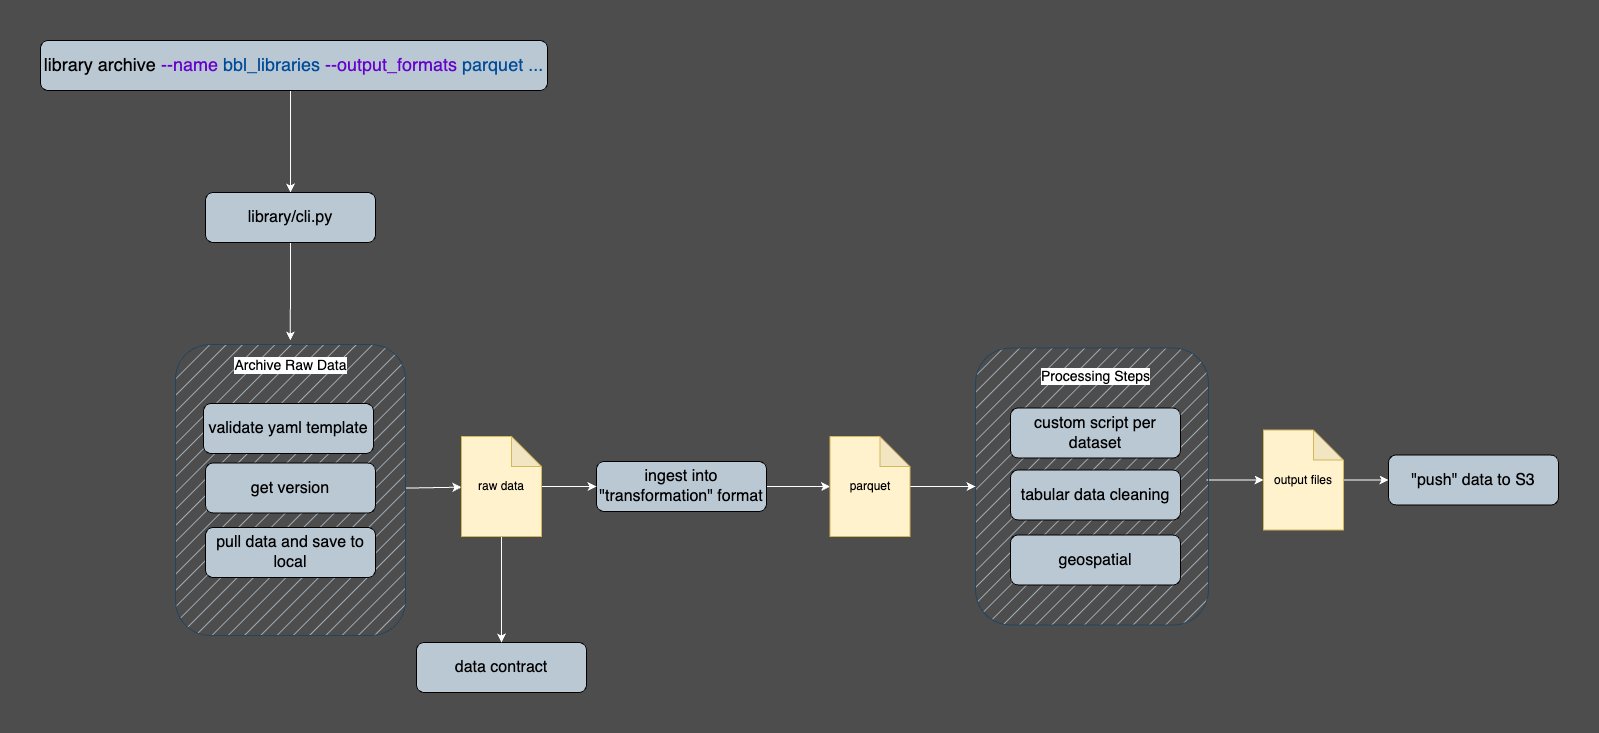

The diagram above was exported from draw.io. Its source (the exported page's mxGraphModel, read from the mxfile embedded in the PNG):
<mxGraphModel dx="1647" dy="511" grid="0" gridSize="10" guides="1" tooltips="1" connect="1" arrows="1" fold="1" page="1" pageScale="1" pageWidth="1600" pageHeight="900" background="#4D4D4D" math="0" shadow="0">
  <root>
    <mxCell id="0" />
    <mxCell id="1" parent="0" />
    <mxCell id="523" style="edgeStyle=none;html=1;entryX=0;entryY=0.5;entryDx=0;entryDy=0;entryPerimeter=0;strokeColor=#FFFFFF;" edge="1" parent="1" target="507">
      <mxGeometry relative="1" as="geometry">
        <mxPoint x="1171" y="485.5" as="sourcePoint" />
      </mxGeometry>
    </mxCell>
    <mxCell id="477" value="&lt;span style=&quot;font-size: 16px;&quot;&gt;&lt;br&gt;&lt;/span&gt;" style="shape=rect;html=1;rounded=1;whiteSpace=wrap;align=center;fillColor=#bac8d3;strokeColor=#23445d;fillStyle=hatch;" parent="1" vertex="1">
      <mxGeometry x="940" y="353.5" width="233" height="277" as="geometry" />
    </mxCell>
    <mxCell id="336" style="edgeStyle=none;html=1;entryX=0.5;entryY=0;entryDx=0;entryDy=0;strokeColor=#CCCCCC;startArrow=classic;startFill=1;" parent="1" edge="1">
      <mxGeometry relative="1" as="geometry">
        <mxPoint x="419" y="440" as="sourcePoint" />
      </mxGeometry>
    </mxCell>
    <mxCell id="339" style="edgeStyle=orthogonalEdgeStyle;shape=connector;rounded=1;html=1;entryX=0;entryY=0.5;entryDx=0;entryDy=0;labelBackgroundColor=default;strokeColor=#CCCCCC;fontFamily=Helvetica;fontSize=11;fontColor=default;startArrow=none;startFill=0;endArrow=classic;" parent="1" edge="1">
      <mxGeometry relative="1" as="geometry">
        <mxPoint x="519" y="360" as="sourcePoint" />
      </mxGeometry>
    </mxCell>
    <mxCell id="348" style="edgeStyle=orthogonalEdgeStyle;shape=connector;rounded=1;html=1;entryX=0.5;entryY=0;entryDx=0;entryDy=0;labelBackgroundColor=default;strokeColor=#CCCCCC;fontFamily=Helvetica;fontSize=11;fontColor=default;startArrow=classic;startFill=1;endArrow=classic;" parent="1" edge="1">
      <mxGeometry relative="1" as="geometry">
        <mxPoint x="1060" y="520" as="targetPoint" />
      </mxGeometry>
    </mxCell>
    <mxCell id="350" style="edgeStyle=orthogonalEdgeStyle;shape=connector;rounded=1;html=1;entryX=0;entryY=0.5;entryDx=0;entryDy=0;labelBackgroundColor=default;strokeColor=#CCCCCC;fontFamily=Helvetica;fontSize=11;fontColor=default;startArrow=none;startFill=0;endArrow=classic;" parent="1" edge="1">
      <mxGeometry relative="1" as="geometry">
        <mxPoint x="840" y="560" as="sourcePoint" />
      </mxGeometry>
    </mxCell>
    <mxCell id="358" style="edgeStyle=orthogonalEdgeStyle;shape=connector;rounded=1;html=1;entryX=0.5;entryY=1;entryDx=0;entryDy=0;labelBackgroundColor=default;strokeColor=#CCCCCC;fontFamily=Helvetica;fontSize=11;fontColor=default;startArrow=none;startFill=0;endArrow=classic;" parent="1" edge="1">
      <mxGeometry relative="1" as="geometry">
        <mxPoint x="740" y="640" as="targetPoint" />
      </mxGeometry>
    </mxCell>
    <mxCell id="443" style="edgeStyle=none;html=1;strokeColor=#fdfcfc;entryX=0.5;entryY=0;entryDx=0;entryDy=0;" parent="1" edge="1" target="444">
      <mxGeometry relative="1" as="geometry">
        <mxPoint x="799.75" y="181" as="targetPoint" />
        <mxPoint x="255" y="94" as="sourcePoint" />
      </mxGeometry>
    </mxCell>
    <mxCell id="441" value="&lt;font style=&quot;font-size: 18px;&quot;&gt;&lt;span style=&quot;caret-color: rgb(0, 0, 0);&quot;&gt;library archive&lt;span class=&quot;Apple-converted-space&quot;&gt;&amp;nbsp;&lt;/span&gt;&lt;/span&gt;&lt;font style=&quot;border-color: var(--border-color); font-size: 18px;&quot; color=&quot;#6600cc&quot;&gt;--name&lt;/font&gt;&lt;span style=&quot;caret-color: rgb(0, 0, 0);&quot;&gt;&amp;nbsp;&lt;/span&gt;&lt;font style=&quot;border-color: var(--border-color); font-size: 18px;&quot; color=&quot;#004c99&quot;&gt;bbl_libraries&lt;/font&gt;&lt;span style=&quot;caret-color: rgb(0, 0, 0);&quot;&gt;&amp;nbsp;&lt;/span&gt;&lt;font style=&quot;border-color: var(--border-color); font-size: 18px;&quot; color=&quot;#6600cc&quot;&gt;--output_formats&lt;/font&gt;&lt;span style=&quot;caret-color: rgb(0, 0, 0);&quot;&gt;&amp;nbsp;&lt;/span&gt;&lt;font style=&quot;border-color: var(--border-color); font-size: 18px;&quot; color=&quot;#004c99&quot;&gt;parquet ...&lt;/font&gt;&lt;/font&gt;&lt;span style=&quot;font-size: 16px;&quot;&gt;&lt;br&gt;&lt;/span&gt;" style="shape=rect;html=1;rounded=1;whiteSpace=wrap;align=center;fillColor=#BAC8D3;" parent="1" vertex="1">
      <mxGeometry x="5" y="46" width="507" height="50" as="geometry" />
    </mxCell>
    <mxCell id="533" style="edgeStyle=none;html=1;exitX=0.5;exitY=1;exitDx=0;exitDy=0;strokeColor=#FFFFFF;fontSize=14;" edge="1" parent="1" source="444">
      <mxGeometry relative="1" as="geometry">
        <mxPoint x="254.81818181818176" y="346" as="targetPoint" />
      </mxGeometry>
    </mxCell>
    <mxCell id="444" value="&lt;span style=&quot;font-size: 16px;&quot;&gt;library/cli.py&lt;br&gt;&lt;/span&gt;" style="shape=rect;html=1;rounded=1;whiteSpace=wrap;align=center;fillColor=#BAC8D3;" parent="1" vertex="1">
      <mxGeometry x="170" y="198" width="170" height="50" as="geometry" />
    </mxCell>
    <mxCell id="445" value="&lt;span style=&quot;font-size: 16px;&quot;&gt;data contract&lt;br&gt;&lt;/span&gt;" style="shape=rect;html=1;rounded=1;whiteSpace=wrap;align=center;fillColor=#BAC8D3;" parent="1" vertex="1">
      <mxGeometry x="381" y="648" width="170" height="50" as="geometry" />
    </mxCell>
    <mxCell id="447" value="&lt;span style=&quot;font-size: 16px;&quot;&gt;&quot;push&quot; data to S3&lt;br&gt;&lt;/span&gt;" style="shape=rect;html=1;rounded=1;whiteSpace=wrap;align=center;fillColor=#BAC8D3;" parent="1" vertex="1">
      <mxGeometry x="1353" y="460.5" width="170" height="50" as="geometry" />
    </mxCell>
    <mxCell id="514" value="" style="edgeStyle=none;html=1;strokeColor=#FFFFFF;" edge="1" parent="1" source="448" target="513">
      <mxGeometry relative="1" as="geometry" />
    </mxCell>
    <mxCell id="448" value="&lt;span style=&quot;font-size: 16px;&quot;&gt;ingest into &quot;transformation&quot; format&lt;br&gt;&lt;/span&gt;" style="shape=rect;html=1;rounded=1;whiteSpace=wrap;align=center;fillColor=#BAC8D3;" parent="1" vertex="1">
      <mxGeometry x="561" y="467" width="170" height="50" as="geometry" />
    </mxCell>
    <mxCell id="464" value="&lt;span style=&quot;font-size: 16px;&quot;&gt;tabular data cleaning&lt;br&gt;&lt;/span&gt;" style="shape=rect;html=1;rounded=1;whiteSpace=wrap;align=center;fillColor=#BAC8D3;" parent="1" vertex="1">
      <mxGeometry x="975" y="475.5" width="170" height="50" as="geometry" />
    </mxCell>
    <mxCell id="469" value="&lt;span style=&quot;font-size: 16px;&quot;&gt;custom script per dataset&lt;br&gt;&lt;/span&gt;" style="shape=rect;html=1;rounded=1;whiteSpace=wrap;align=center;fillColor=#BAC8D3;" parent="1" vertex="1">
      <mxGeometry x="975" y="413.5" width="170" height="50" as="geometry" />
    </mxCell>
    <mxCell id="483" value="&lt;span style=&quot;font-size: 16px;&quot;&gt;geospatial&lt;br&gt;&lt;/span&gt;" style="shape=rect;html=1;rounded=1;whiteSpace=wrap;align=center;fillColor=#BAC8D3;" parent="1" vertex="1">
      <mxGeometry x="975" y="540.5" width="170" height="50" as="geometry" />
    </mxCell>
    <mxCell id="516" value="" style="edgeStyle=none;html=1;strokeColor=#FFFFFF;" edge="1" parent="1" source="502" target="492">
      <mxGeometry relative="1" as="geometry" />
    </mxCell>
    <mxCell id="502" value="&lt;span style=&quot;font-size: 16px;&quot;&gt;&lt;br&gt;&lt;/span&gt;" style="shape=rect;html=1;rounded=1;whiteSpace=wrap;align=center;fillColor=#bac8d3;strokeColor=#23445d;fillStyle=hatch;" vertex="1" parent="1">
      <mxGeometry x="140" y="350" width="230" height="291" as="geometry" />
    </mxCell>
    <mxCell id="503" value="&lt;span style=&quot;font-size: 16px;&quot;&gt;validate yaml template&lt;br&gt;&lt;/span&gt;" style="shape=rect;html=1;rounded=1;whiteSpace=wrap;align=center;fillColor=#BAC8D3;" vertex="1" parent="1">
      <mxGeometry x="168" y="409" width="170" height="50" as="geometry" />
    </mxCell>
    <mxCell id="505" value="&lt;span style=&quot;font-size: 16px;&quot;&gt;get version&lt;br&gt;&lt;/span&gt;" style="shape=rect;html=1;rounded=1;whiteSpace=wrap;align=center;fillColor=#BAC8D3;" vertex="1" parent="1">
      <mxGeometry x="170" y="468.5" width="170" height="50" as="geometry" />
    </mxCell>
    <mxCell id="506" value="&lt;span style=&quot;font-size: 16px;&quot;&gt;pull data and save to local&lt;br&gt;&lt;/span&gt;" style="shape=rect;html=1;rounded=1;whiteSpace=wrap;align=center;fillColor=#BAC8D3;" vertex="1" parent="1">
      <mxGeometry x="170" y="533" width="170" height="50" as="geometry" />
    </mxCell>
    <mxCell id="524" value="" style="edgeStyle=none;html=1;strokeColor=#FFFFFF;" edge="1" parent="1" source="507" target="447">
      <mxGeometry relative="1" as="geometry" />
    </mxCell>
    <mxCell id="507" value="output files" style="shape=note;whiteSpace=wrap;html=1;backgroundOutline=1;darkOpacity=0.05;fillColor=#fff2cc;strokeColor=#d6b656;" vertex="1" parent="1">
      <mxGeometry x="1228" y="435.5" width="80" height="100" as="geometry" />
    </mxCell>
    <mxCell id="532" style="edgeStyle=none;html=1;entryX=0;entryY=0.5;entryDx=0;entryDy=0;strokeColor=#FFFFFF;fontSize=14;" edge="1" parent="1" source="513" target="477">
      <mxGeometry relative="1" as="geometry" />
    </mxCell>
    <mxCell id="513" value="parquet" style="shape=note;whiteSpace=wrap;html=1;backgroundOutline=1;darkOpacity=0.05;fillColor=#fff2cc;strokeColor=#d6b656;" vertex="1" parent="1">
      <mxGeometry x="794.5" y="442" width="80" height="100" as="geometry" />
    </mxCell>
    <mxCell id="517" style="edgeStyle=none;html=1;entryX=0;entryY=0.5;entryDx=0;entryDy=0;strokeColor=#FFFFFF;" edge="1" parent="1" source="492" target="448">
      <mxGeometry relative="1" as="geometry" />
    </mxCell>
    <mxCell id="525" style="edgeStyle=none;html=1;exitX=0.5;exitY=1;exitDx=0;exitDy=0;exitPerimeter=0;entryX=0.5;entryY=0;entryDx=0;entryDy=0;strokeColor=#FFFFFF;" edge="1" parent="1" source="492" target="445">
      <mxGeometry relative="1" as="geometry" />
    </mxCell>
    <mxCell id="492" value="raw data" style="shape=note;whiteSpace=wrap;html=1;backgroundOutline=1;darkOpacity=0.05;fillColor=#fff2cc;strokeColor=#d6b656;" vertex="1" parent="1">
      <mxGeometry x="426" y="442" width="80" height="100" as="geometry" />
    </mxCell>
    <mxCell id="529" value="Archive Raw Data" style="text;html=1;align=center;verticalAlign=middle;resizable=0;points=[];autosize=1;strokeColor=none;fillColor=none;labelBackgroundColor=default;fontSize=14;" vertex="1" parent="1">
      <mxGeometry x="190" y="356" width="130" height="29" as="geometry" />
    </mxCell>
    <mxCell id="531" value="Processing Steps" style="text;html=1;align=center;verticalAlign=middle;resizable=0;points=[];autosize=1;strokeColor=none;fillColor=none;labelBackgroundColor=default;fontSize=14;" vertex="1" parent="1">
      <mxGeometry x="996.5" y="367" width="127" height="29" as="geometry" />
    </mxCell>
  </root>
</mxGraphModel>